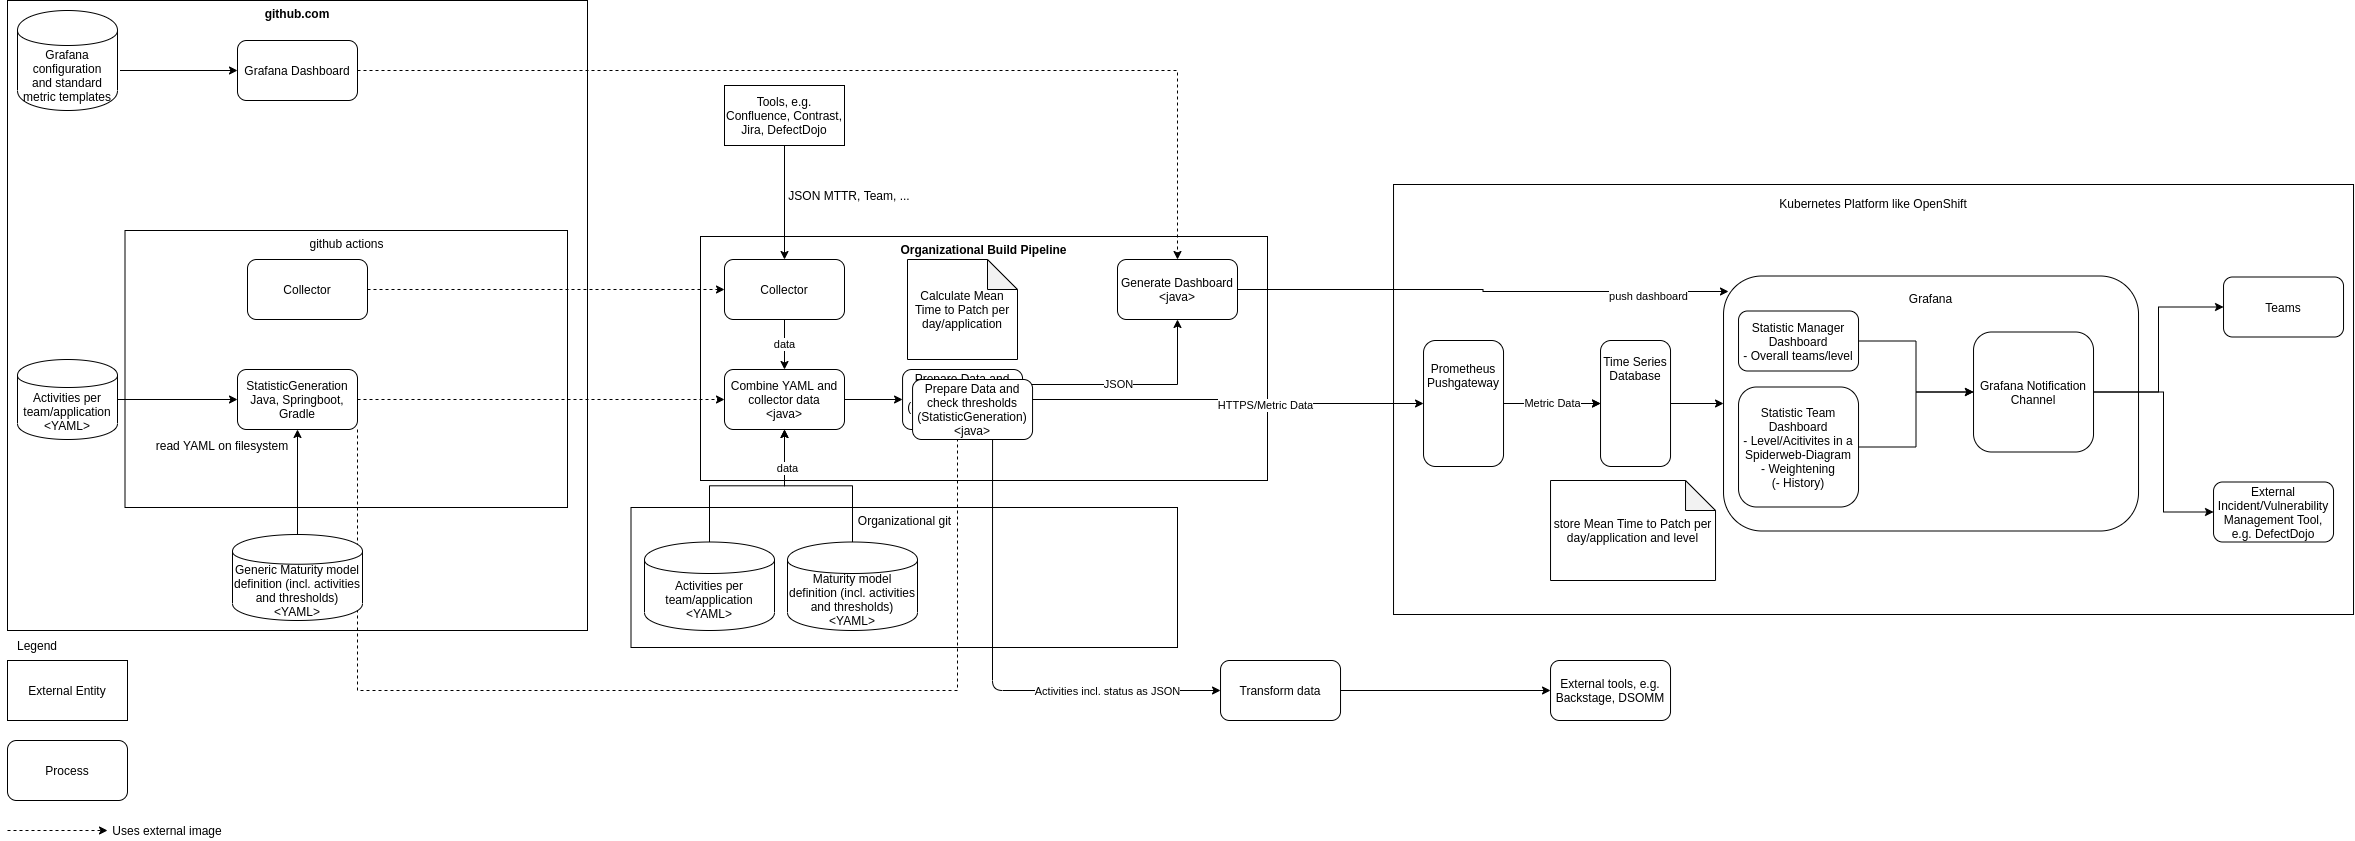

The diagram above was exported from draw.io. Its source (the exported page's mxGraphModel, read from the mxfile embedded in the PNG):
<mxGraphModel dx="4142" dy="1203" grid="1" gridSize="10" guides="1" tooltips="1" connect="1" arrows="1" fold="1" page="0" pageScale="1" pageWidth="827" pageHeight="1169" math="0" shadow="0">
  <root>
    <mxCell id="0" />
    <mxCell id="1" parent="0" />
    <mxCell id="5pr82Qdg69M-1AmTZz1v-2" value="Kubernetes Platform like OpenShift&lt;br&gt;&lt;br&gt;&lt;br&gt;&lt;br&gt;&lt;br&gt;&lt;br&gt;&lt;br&gt;&lt;br&gt;&lt;br&gt;&lt;br&gt;&lt;br&gt;&lt;br&gt;&lt;br&gt;&lt;br&gt;&lt;br&gt;&lt;br&gt;&lt;br&gt;&lt;br&gt;&lt;br&gt;&lt;br&gt;&lt;br&gt;&lt;br&gt;&lt;br&gt;&lt;br&gt;&lt;br&gt;&lt;br&gt;&lt;br&gt;&lt;br&gt;&lt;br&gt;" style="rounded=0;whiteSpace=wrap;html=1;" parent="1" vertex="1">
      <mxGeometry x="226.03" y="544" width="960" height="430" as="geometry" />
    </mxCell>
    <mxCell id="AfZY-xXvZnVKYlIuvYoV-14" value="github.com" style="rounded=0;whiteSpace=wrap;html=1;verticalAlign=top;fontStyle=1" parent="1" vertex="1">
      <mxGeometry x="-1160" y="360" width="580" height="630" as="geometry" />
    </mxCell>
    <mxCell id="155OVGOdu9rYdHhwEpNH-1" value="External Entity" style="rounded=0;whiteSpace=wrap;html=1;" parent="1" vertex="1">
      <mxGeometry x="-1160" y="1020" width="120" height="60" as="geometry" />
    </mxCell>
    <mxCell id="AfZY-xXvZnVKYlIuvYoV-1" value="Process" style="rounded=1;whiteSpace=wrap;html=1;" parent="1" vertex="1">
      <mxGeometry x="-1160" y="1100" width="120" height="60" as="geometry" />
    </mxCell>
    <mxCell id="AfZY-xXvZnVKYlIuvYoV-3" value="Legend" style="text;html=1;strokeColor=none;fillColor=none;align=center;verticalAlign=middle;whiteSpace=wrap;rounded=0;" parent="1" vertex="1">
      <mxGeometry x="-1160" y="990" width="60" height="30" as="geometry" />
    </mxCell>
    <mxCell id="AfZY-xXvZnVKYlIuvYoV-15" value="github actions" style="rounded=0;whiteSpace=wrap;html=1;verticalAlign=top;" parent="1" vertex="1">
      <mxGeometry x="-1042.5" y="590" width="442.5" height="277" as="geometry" />
    </mxCell>
    <mxCell id="AfZY-xXvZnVKYlIuvYoV-8" value="StatisticGeneration&lt;br&gt;Java, Springboot, Gradle" style="rounded=1;whiteSpace=wrap;html=1;" parent="1" vertex="1">
      <mxGeometry x="-930" y="729" width="120" height="60" as="geometry" />
    </mxCell>
    <mxCell id="AfZY-xXvZnVKYlIuvYoV-11" value="" style="endArrow=classic;html=1;rounded=0;entryX=0;entryY=0.5;entryDx=0;entryDy=0;exitX=1;exitY=0.5;exitDx=0;exitDy=0;" parent="1" source="a16qaEgqYjjVp_miBMFQ-14" target="AfZY-xXvZnVKYlIuvYoV-8" edge="1">
      <mxGeometry width="50" height="50" relative="1" as="geometry">
        <mxPoint x="-1070" y="759" as="sourcePoint" />
        <mxPoint x="-910.0000000000002" y="730" as="targetPoint" />
      </mxGeometry>
    </mxCell>
    <mxCell id="AfZY-xXvZnVKYlIuvYoV-12" value="read YAML on filesystem" style="text;html=1;strokeColor=none;fillColor=none;align=center;verticalAlign=middle;whiteSpace=wrap;rounded=0;" parent="1" vertex="1">
      <mxGeometry x="-1020" y="790" width="150" height="30" as="geometry" />
    </mxCell>
    <mxCell id="AfZY-xXvZnVKYlIuvYoV-21" style="edgeStyle=orthogonalEdgeStyle;rounded=0;orthogonalLoop=1;jettySize=auto;html=1;entryX=0.5;entryY=1;entryDx=0;entryDy=0;exitX=0.5;exitY=0;exitDx=0;exitDy=0;" parent="1" source="a16qaEgqYjjVp_miBMFQ-13" target="AfZY-xXvZnVKYlIuvYoV-8" edge="1">
      <mxGeometry relative="1" as="geometry">
        <mxPoint x="-870" y="890" as="sourcePoint" />
      </mxGeometry>
    </mxCell>
    <mxCell id="5pr82Qdg69M-1AmTZz1v-1" value="External Incident/Vulnerability Management Tool, e.g. DefectDojo" style="rounded=1;whiteSpace=wrap;html=1;" parent="1" vertex="1">
      <mxGeometry x="1046.03" y="841.5" width="120" height="60" as="geometry" />
    </mxCell>
    <mxCell id="5pr82Qdg69M-1AmTZz1v-3" value="Grafana&lt;br&gt;&lt;br&gt;&lt;br&gt;&lt;br&gt;&lt;br&gt;&lt;br&gt;&lt;br&gt;&lt;br&gt;&lt;br&gt;&lt;br&gt;&lt;br&gt;&lt;br&gt;&lt;br&gt;&lt;br&gt;&lt;br&gt;&lt;br&gt;" style="rounded=1;whiteSpace=wrap;html=1;" parent="1" vertex="1">
      <mxGeometry x="556.03" y="635.5" width="415" height="255" as="geometry" />
    </mxCell>
    <mxCell id="5pr82Qdg69M-1AmTZz1v-28" style="edgeStyle=orthogonalEdgeStyle;rounded=0;orthogonalLoop=1;jettySize=auto;html=1;" parent="1" source="5pr82Qdg69M-1AmTZz1v-4" target="5pr82Qdg69M-1AmTZz1v-6" edge="1">
      <mxGeometry relative="1" as="geometry" />
    </mxCell>
    <mxCell id="5pr82Qdg69M-1AmTZz1v-4" value="Statistic Team Dashboard&lt;br&gt;- Level/Acitivites in a Spiderweb-Diagram&lt;br&gt;- Weightening&lt;br&gt;(- History)" style="rounded=1;whiteSpace=wrap;html=1;" parent="1" vertex="1">
      <mxGeometry x="571.03" y="746.5" width="120" height="120" as="geometry" />
    </mxCell>
    <mxCell id="5pr82Qdg69M-1AmTZz1v-29" style="edgeStyle=orthogonalEdgeStyle;rounded=0;orthogonalLoop=1;jettySize=auto;html=1;entryX=0;entryY=0.5;entryDx=0;entryDy=0;" parent="1" source="5pr82Qdg69M-1AmTZz1v-5" target="5pr82Qdg69M-1AmTZz1v-6" edge="1">
      <mxGeometry relative="1" as="geometry" />
    </mxCell>
    <mxCell id="5pr82Qdg69M-1AmTZz1v-5" value="Statistic Manager Dashboard&lt;br&gt;- Overall teams/level" style="rounded=1;whiteSpace=wrap;html=1;" parent="1" vertex="1">
      <mxGeometry x="571.03" y="670.5" width="120" height="60" as="geometry" />
    </mxCell>
    <mxCell id="5pr82Qdg69M-1AmTZz1v-30" style="edgeStyle=orthogonalEdgeStyle;rounded=0;orthogonalLoop=1;jettySize=auto;html=1;entryX=0;entryY=0.5;entryDx=0;entryDy=0;" parent="1" source="5pr82Qdg69M-1AmTZz1v-6" target="5pr82Qdg69M-1AmTZz1v-1" edge="1">
      <mxGeometry relative="1" as="geometry">
        <Array as="points">
          <mxPoint x="996.03" y="751.5" />
          <mxPoint x="996.03" y="871.5" />
        </Array>
      </mxGeometry>
    </mxCell>
    <mxCell id="5pr82Qdg69M-1AmTZz1v-32" style="edgeStyle=orthogonalEdgeStyle;rounded=0;orthogonalLoop=1;jettySize=auto;html=1;" parent="1" source="5pr82Qdg69M-1AmTZz1v-6" target="5pr82Qdg69M-1AmTZz1v-31" edge="1">
      <mxGeometry relative="1" as="geometry" />
    </mxCell>
    <mxCell id="5pr82Qdg69M-1AmTZz1v-6" value="Grafana Notification Channel" style="rounded=1;whiteSpace=wrap;html=1;" parent="1" vertex="1">
      <mxGeometry x="806.03" y="691.5" width="120" height="120" as="geometry" />
    </mxCell>
    <mxCell id="5pr82Qdg69M-1AmTZz1v-7" value="Organizational git" style="rounded=0;whiteSpace=wrap;html=1;verticalAlign=top;" parent="1" vertex="1">
      <mxGeometry x="-536.5" y="867" width="546.5" height="140" as="geometry" />
    </mxCell>
    <mxCell id="5pr82Qdg69M-1AmTZz1v-8" value="&lt;b&gt;Organizational Build Pipeline&lt;/b&gt;" style="rounded=0;whiteSpace=wrap;html=1;verticalAlign=top;" parent="1" vertex="1">
      <mxGeometry x="-467" y="596" width="567" height="244" as="geometry" />
    </mxCell>
    <mxCell id="5pr82Qdg69M-1AmTZz1v-9" value="Tools, e.g. Confluence, Contrast, Jira, DefectDojo" style="rounded=0;whiteSpace=wrap;html=1;" parent="1" vertex="1">
      <mxGeometry x="-443" y="445" width="120" height="60" as="geometry" />
    </mxCell>
    <mxCell id="5pr82Qdg69M-1AmTZz1v-11" value="" style="endArrow=classic;html=1;rounded=0;entryX=0.5;entryY=0;entryDx=0;entryDy=0;exitX=0.5;exitY=1;exitDx=0;exitDy=0;" parent="1" source="5pr82Qdg69M-1AmTZz1v-9" target="5pr82Qdg69M-1AmTZz1v-14" edge="1">
      <mxGeometry width="50" height="50" relative="1" as="geometry">
        <mxPoint x="-1017" y="590" as="sourcePoint" />
        <mxPoint x="-397" y="570" as="targetPoint" />
      </mxGeometry>
    </mxCell>
    <mxCell id="5pr82Qdg69M-1AmTZz1v-12" value="JSON MTTR, Team, ..." style="text;html=1;strokeColor=none;fillColor=none;align=center;verticalAlign=middle;whiteSpace=wrap;rounded=0;" parent="1" vertex="1">
      <mxGeometry x="-393" y="540" width="150" height="30" as="geometry" />
    </mxCell>
    <mxCell id="5pr82Qdg69M-1AmTZz1v-13" value="data" style="edgeStyle=orthogonalEdgeStyle;rounded=0;orthogonalLoop=1;jettySize=auto;html=1;" parent="1" source="5pr82Qdg69M-1AmTZz1v-14" target="5pr82Qdg69M-1AmTZz1v-20" edge="1">
      <mxGeometry relative="1" as="geometry" />
    </mxCell>
    <mxCell id="5pr82Qdg69M-1AmTZz1v-14" value="Collector" style="rounded=1;whiteSpace=wrap;html=1;" parent="1" vertex="1">
      <mxGeometry x="-443" y="619" width="120" height="60" as="geometry" />
    </mxCell>
    <mxCell id="5pr82Qdg69M-1AmTZz1v-15" style="edgeStyle=orthogonalEdgeStyle;rounded=0;orthogonalLoop=1;jettySize=auto;html=1;exitX=1;exitY=0.5;exitDx=0;exitDy=0;" parent="1" source="_TBIbdn8DSbiWjGU6Okn-4" target="5pr82Qdg69M-1AmTZz1v-18" edge="1">
      <mxGeometry relative="1" as="geometry">
        <mxPoint x="203.03" y="734" as="sourcePoint" />
      </mxGeometry>
    </mxCell>
    <mxCell id="_TBIbdn8DSbiWjGU6Okn-7" value="HTTPS/Metric Data" style="edgeLabel;html=1;align=center;verticalAlign=middle;resizable=0;points=[];" parent="5pr82Qdg69M-1AmTZz1v-15" vertex="1" connectable="0">
      <mxGeometry x="0.3648" y="-1" relative="1" as="geometry">
        <mxPoint x="-30.03" as="offset" />
      </mxGeometry>
    </mxCell>
    <mxCell id="5pr82Qdg69M-1AmTZz1v-16" value="data" style="edgeStyle=orthogonalEdgeStyle;rounded=0;orthogonalLoop=1;jettySize=auto;html=1;" parent="1" source="a16qaEgqYjjVp_miBMFQ-11" target="5pr82Qdg69M-1AmTZz1v-20" edge="1">
      <mxGeometry x="0.5894" y="-3" relative="1" as="geometry">
        <mxPoint x="-387" y="790" as="targetPoint" />
        <mxPoint as="offset" />
        <mxPoint x="-383" y="890" as="sourcePoint" />
      </mxGeometry>
    </mxCell>
    <mxCell id="5pr82Qdg69M-1AmTZz1v-22" style="edgeStyle=orthogonalEdgeStyle;rounded=0;orthogonalLoop=1;jettySize=auto;html=1;" parent="1" source="5pr82Qdg69M-1AmTZz1v-18" target="5pr82Qdg69M-1AmTZz1v-26" edge="1">
      <mxGeometry relative="1" as="geometry" />
    </mxCell>
    <mxCell id="_TBIbdn8DSbiWjGU6Okn-8" value="Metric Data" style="edgeStyle=orthogonalEdgeStyle;rounded=0;orthogonalLoop=1;jettySize=auto;html=1;dashed=1;dashPattern=1 1;" parent="1" source="5pr82Qdg69M-1AmTZz1v-18" target="5pr82Qdg69M-1AmTZz1v-26" edge="1">
      <mxGeometry relative="1" as="geometry" />
    </mxCell>
    <mxCell id="5pr82Qdg69M-1AmTZz1v-18" value="Prometheus Pushgateway&lt;br&gt;&lt;br&gt;&lt;br&gt;&lt;br&gt;&lt;br&gt;" style="rounded=1;whiteSpace=wrap;html=1;" parent="1" vertex="1">
      <mxGeometry x="256.03" y="700" width="80" height="126" as="geometry" />
    </mxCell>
    <mxCell id="5pr82Qdg69M-1AmTZz1v-20" value="Combine YAML and collector data&lt;br&gt;&amp;lt;java&amp;gt;" style="rounded=1;whiteSpace=wrap;html=1;" parent="1" vertex="1">
      <mxGeometry x="-443" y="729" width="120" height="60" as="geometry" />
    </mxCell>
    <mxCell id="5pr82Qdg69M-1AmTZz1v-27" style="edgeStyle=orthogonalEdgeStyle;rounded=0;orthogonalLoop=1;jettySize=auto;html=1;" parent="1" source="5pr82Qdg69M-1AmTZz1v-26" target="5pr82Qdg69M-1AmTZz1v-3" edge="1">
      <mxGeometry relative="1" as="geometry">
        <mxPoint x="466.03" y="763.0344827586207" as="targetPoint" />
      </mxGeometry>
    </mxCell>
    <mxCell id="5pr82Qdg69M-1AmTZz1v-26" value="Time Series Database&lt;br&gt;&lt;br&gt;&lt;br&gt;&lt;br&gt;&lt;br&gt;&lt;br&gt;" style="rounded=1;whiteSpace=wrap;html=1;" parent="1" vertex="1">
      <mxGeometry x="433.03" y="700" width="70" height="126" as="geometry" />
    </mxCell>
    <mxCell id="5pr82Qdg69M-1AmTZz1v-31" value="Teams" style="rounded=1;whiteSpace=wrap;html=1;" parent="1" vertex="1">
      <mxGeometry x="1056.03" y="636.5" width="120" height="60" as="geometry" />
    </mxCell>
    <mxCell id="_TBIbdn8DSbiWjGU6Okn-3" style="edgeStyle=orthogonalEdgeStyle;rounded=0;orthogonalLoop=1;jettySize=auto;html=1;dashed=1;" parent="1" source="5pr82Qdg69M-1AmTZz1v-33" target="5pr82Qdg69M-1AmTZz1v-14" edge="1">
      <mxGeometry relative="1" as="geometry" />
    </mxCell>
    <mxCell id="5pr82Qdg69M-1AmTZz1v-33" value="Collector" style="rounded=1;whiteSpace=wrap;html=1;" parent="1" vertex="1">
      <mxGeometry x="-920" y="619" width="120" height="60" as="geometry" />
    </mxCell>
    <mxCell id="wX4mP5MtUcFPUkPND5hp-2" value="JSON" style="edgeStyle=orthogonalEdgeStyle;rounded=0;orthogonalLoop=1;jettySize=auto;html=1;exitX=1;exitY=0.25;exitDx=0;exitDy=0;" parent="1" source="_TBIbdn8DSbiWjGU6Okn-4" target="wX4mP5MtUcFPUkPND5hp-1" edge="1">
      <mxGeometry x="0.011" y="15" relative="1" as="geometry">
        <mxPoint x="-15" y="15" as="offset" />
      </mxGeometry>
    </mxCell>
    <mxCell id="_TBIbdn8DSbiWjGU6Okn-4" value="Prepare Data and check thresholds&lt;br&gt;(StatisticGeneration)&lt;br&gt;&amp;lt;java&amp;gt;" style="rounded=1;whiteSpace=wrap;html=1;" parent="1" vertex="1">
      <mxGeometry x="-264.94" y="729" width="120" height="60" as="geometry" />
    </mxCell>
    <mxCell id="_TBIbdn8DSbiWjGU6Okn-5" style="edgeStyle=orthogonalEdgeStyle;rounded=0;orthogonalLoop=1;jettySize=auto;html=1;exitX=1;exitY=0.5;exitDx=0;exitDy=0;" parent="1" source="5pr82Qdg69M-1AmTZz1v-20" target="_TBIbdn8DSbiWjGU6Okn-4" edge="1">
      <mxGeometry relative="1" as="geometry">
        <mxPoint x="-323" y="759" as="sourcePoint" />
        <mxPoint x="-17" y="759" as="targetPoint" />
      </mxGeometry>
    </mxCell>
    <mxCell id="_TBIbdn8DSbiWjGU6Okn-6" style="edgeStyle=orthogonalEdgeStyle;rounded=0;orthogonalLoop=1;jettySize=auto;html=1;entryX=0.5;entryY=1;entryDx=0;entryDy=0;dashed=1;exitX=1;exitY=1;exitDx=0;exitDy=0;" parent="1" source="AfZY-xXvZnVKYlIuvYoV-8" target="_TBIbdn8DSbiWjGU6Okn-4" edge="1">
      <mxGeometry relative="1" as="geometry">
        <Array as="points">
          <mxPoint x="-810" y="1050" />
          <mxPoint x="-210" y="1050" />
        </Array>
      </mxGeometry>
    </mxCell>
    <mxCell id="AfZY-xXvZnVKYlIuvYoV-29" style="edgeStyle=orthogonalEdgeStyle;rounded=0;orthogonalLoop=1;jettySize=auto;html=1;dashed=1;" parent="1" source="AfZY-xXvZnVKYlIuvYoV-8" target="5pr82Qdg69M-1AmTZz1v-20" edge="1">
      <mxGeometry relative="1" as="geometry">
        <mxPoint x="-734" y="720" as="targetPoint" />
      </mxGeometry>
    </mxCell>
    <mxCell id="bZg7bIL_AnefMVMmIs5y-1" value="External tools, e.g. Backstage, DSOMM" style="rounded=1;whiteSpace=wrap;html=1;" parent="1" vertex="1">
      <mxGeometry x="383.03" y="1020" width="120" height="60" as="geometry" />
    </mxCell>
    <mxCell id="bZg7bIL_AnefMVMmIs5y-4" value="Calculate Mean Time to Patch per day/application" style="shape=note;whiteSpace=wrap;html=1;backgroundOutline=1;darkOpacity=0.05;" parent="1" vertex="1">
      <mxGeometry x="-260" y="619" width="110" height="100" as="geometry" />
    </mxCell>
    <mxCell id="bZg7bIL_AnefMVMmIs5y-5" value="store Mean Time to Patch per day/application and level" style="shape=note;whiteSpace=wrap;html=1;backgroundOutline=1;darkOpacity=0.05;" parent="1" vertex="1">
      <mxGeometry x="383.03" y="840" width="165" height="100" as="geometry" />
    </mxCell>
    <mxCell id="a16qaEgqYjjVp_miBMFQ-2" style="edgeStyle=orthogonalEdgeStyle;rounded=0;orthogonalLoop=1;jettySize=auto;html=1;" edge="1" parent="1" source="wX4mP5MtUcFPUkPND5hp-1">
      <mxGeometry relative="1" as="geometry">
        <mxPoint x="561" y="651" as="targetPoint" />
      </mxGeometry>
    </mxCell>
    <mxCell id="a16qaEgqYjjVp_miBMFQ-3" value="push dashboard" style="edgeLabel;html=1;align=center;verticalAlign=middle;resizable=0;points=[];" vertex="1" connectable="0" parent="a16qaEgqYjjVp_miBMFQ-2">
      <mxGeometry x="0.6729" y="-4" relative="1" as="geometry">
        <mxPoint as="offset" />
      </mxGeometry>
    </mxCell>
    <mxCell id="wX4mP5MtUcFPUkPND5hp-1" value="Generate Dashboard&lt;br&gt;&amp;lt;java&amp;gt;" style="rounded=1;whiteSpace=wrap;html=1;" parent="1" vertex="1">
      <mxGeometry x="-50" y="619" width="120" height="60" as="geometry" />
    </mxCell>
    <mxCell id="wX4mP5MtUcFPUkPND5hp-7" style="edgeStyle=orthogonalEdgeStyle;rounded=0;orthogonalLoop=1;jettySize=auto;html=1;" parent="1" source="wX4mP5MtUcFPUkPND5hp-3" target="bZg7bIL_AnefMVMmIs5y-1" edge="1">
      <mxGeometry relative="1" as="geometry" />
    </mxCell>
    <mxCell id="wX4mP5MtUcFPUkPND5hp-3" value="Transform data" style="rounded=1;whiteSpace=wrap;html=1;" parent="1" vertex="1">
      <mxGeometry x="53.03" y="1020" width="120" height="60" as="geometry" />
    </mxCell>
    <mxCell id="wX4mP5MtUcFPUkPND5hp-12" style="edgeStyle=orthogonalEdgeStyle;rounded=0;orthogonalLoop=1;jettySize=auto;html=1;exitX=1.025;exitY=0.6;exitDx=0;exitDy=0;exitPerimeter=0;" parent="1" source="a16qaEgqYjjVp_miBMFQ-15" target="wX4mP5MtUcFPUkPND5hp-10" edge="1">
      <mxGeometry relative="1" as="geometry">
        <mxPoint x="-1033.88" y="430" as="sourcePoint" />
      </mxGeometry>
    </mxCell>
    <mxCell id="wX4mP5MtUcFPUkPND5hp-11" style="edgeStyle=orthogonalEdgeStyle;rounded=0;orthogonalLoop=1;jettySize=auto;html=1;dashed=1;" parent="1" source="wX4mP5MtUcFPUkPND5hp-10" target="wX4mP5MtUcFPUkPND5hp-1" edge="1">
      <mxGeometry relative="1" as="geometry" />
    </mxCell>
    <mxCell id="wX4mP5MtUcFPUkPND5hp-10" value="Grafana Dashboard" style="rounded=1;whiteSpace=wrap;html=1;" parent="1" vertex="1">
      <mxGeometry x="-930" y="400" width="120" height="60" as="geometry" />
    </mxCell>
    <mxCell id="a16qaEgqYjjVp_miBMFQ-4" value="" style="endArrow=classic;html=1;exitX=0.75;exitY=1;exitDx=0;exitDy=0;entryX=0;entryY=0.5;entryDx=0;entryDy=0;" edge="1" parent="1" source="_TBIbdn8DSbiWjGU6Okn-4" target="wX4mP5MtUcFPUkPND5hp-3">
      <mxGeometry width="50" height="50" relative="1" as="geometry">
        <mxPoint x="210" y="940" as="sourcePoint" />
        <mxPoint x="260" y="890" as="targetPoint" />
        <Array as="points">
          <mxPoint x="-175" y="1050" />
        </Array>
      </mxGeometry>
    </mxCell>
    <mxCell id="a16qaEgqYjjVp_miBMFQ-5" value="Activities incl. status as JSON" style="edgeLabel;html=1;align=center;verticalAlign=middle;resizable=0;points=[];" vertex="1" connectable="0" parent="a16qaEgqYjjVp_miBMFQ-4">
      <mxGeometry x="0.6686" y="-5" relative="1" as="geometry">
        <mxPoint x="-32" y="-5" as="offset" />
      </mxGeometry>
    </mxCell>
    <mxCell id="a16qaEgqYjjVp_miBMFQ-6" style="edgeStyle=orthogonalEdgeStyle;rounded=0;orthogonalLoop=1;jettySize=auto;html=1;dashed=1;" edge="1" parent="1" target="a16qaEgqYjjVp_miBMFQ-7">
      <mxGeometry relative="1" as="geometry">
        <mxPoint x="-1160" y="1190" as="sourcePoint" />
        <mxPoint x="-1040" y="1190" as="targetPoint" />
      </mxGeometry>
    </mxCell>
    <mxCell id="a16qaEgqYjjVp_miBMFQ-7" value="Uses external image" style="text;html=1;strokeColor=none;fillColor=none;align=center;verticalAlign=middle;whiteSpace=wrap;rounded=0;" vertex="1" parent="1">
      <mxGeometry x="-1060" y="1180" width="120" height="20" as="geometry" />
    </mxCell>
    <mxCell id="a16qaEgqYjjVp_miBMFQ-11" value="Maturity model definition (incl. activities and thresholds)&lt;br&gt;&amp;lt;YAML&amp;gt;" style="shape=cylinder;whiteSpace=wrap;html=1;boundedLbl=1;backgroundOutline=1;" vertex="1" parent="1">
      <mxGeometry x="-380" y="901.5" width="130" height="88.5" as="geometry" />
    </mxCell>
    <mxCell id="a16qaEgqYjjVp_miBMFQ-12" value="data" style="edgeStyle=orthogonalEdgeStyle;rounded=0;orthogonalLoop=1;jettySize=auto;html=1;entryX=0.5;entryY=1;entryDx=0;entryDy=0;exitX=0.5;exitY=0;exitDx=0;exitDy=0;" edge="1" parent="1" source="a16qaEgqYjjVp_miBMFQ-17" target="5pr82Qdg69M-1AmTZz1v-20">
      <mxGeometry x="0.5894" y="-3" relative="1" as="geometry">
        <mxPoint x="-373" y="799" as="targetPoint" />
        <mxPoint as="offset" />
        <mxPoint x="-305" y="911.5" as="sourcePoint" />
      </mxGeometry>
    </mxCell>
    <mxCell id="a16qaEgqYjjVp_miBMFQ-13" value="Generic Maturity model definition (incl. activities and thresholds)&lt;br&gt;&amp;lt;YAML&amp;gt;" style="shape=cylinder;whiteSpace=wrap;html=1;boundedLbl=1;backgroundOutline=1;" vertex="1" parent="1">
      <mxGeometry x="-935" y="894" width="130" height="86" as="geometry" />
    </mxCell>
    <mxCell id="a16qaEgqYjjVp_miBMFQ-14" value="Activities per team/application&lt;br&gt;&amp;lt;YAML&amp;gt;" style="shape=cylinder;whiteSpace=wrap;html=1;boundedLbl=1;backgroundOutline=1;" vertex="1" parent="1">
      <mxGeometry x="-1150" y="719" width="100" height="80" as="geometry" />
    </mxCell>
    <mxCell id="a16qaEgqYjjVp_miBMFQ-15" value="Grafana configuration&lt;br&gt;and standard metric templates" style="shape=cylinder;whiteSpace=wrap;html=1;boundedLbl=1;backgroundOutline=1;" vertex="1" parent="1">
      <mxGeometry x="-1150" y="370" width="100" height="100" as="geometry" />
    </mxCell>
    <mxCell id="a16qaEgqYjjVp_miBMFQ-16" value="Prepare Data and check thresholds&lt;br&gt;(StatisticGeneration)&lt;br&gt;&amp;lt;java&amp;gt;" style="rounded=1;whiteSpace=wrap;html=1;" vertex="1" parent="1">
      <mxGeometry x="-254.94" y="739" width="120" height="60" as="geometry" />
    </mxCell>
    <mxCell id="a16qaEgqYjjVp_miBMFQ-17" value="Activities per team/application&lt;br&gt;&amp;lt;YAML&amp;gt;" style="shape=cylinder;whiteSpace=wrap;html=1;boundedLbl=1;backgroundOutline=1;" vertex="1" parent="1">
      <mxGeometry x="-523" y="901.5" width="130" height="88.5" as="geometry" />
    </mxCell>
  </root>
</mxGraphModel>